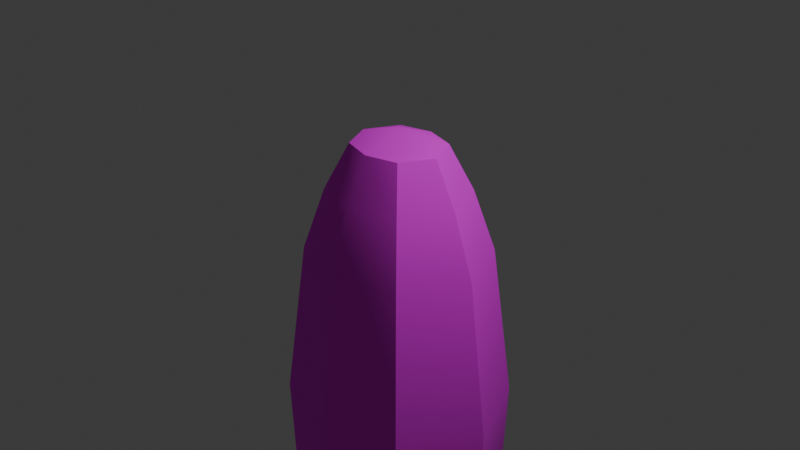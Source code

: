 # Source: corn.blend  (saved by Blender 5.1.29; exported with 4.5.12 LTS)
import bpy
from mathutils import Matrix  # noqa: F401  (used for matrix-valued properties, if any)

bpy.ops.wm.read_factory_settings(use_empty=True)
scene = bpy.context.scene
scene.name = 'Scene'

# ---- collections
col_collection = bpy.data.collections.new('Collection'); scene.collection.children.link(col_collection)

# ---- images (referenced by path relative to the original .blend; pixels are not part of the script)
import os
ASSET_DIR = os.environ.get("B2B_ASSET_DIR", "")  # directory of the original .blend (textures are referenced by path, not embedded)
HERE = os.path.dirname(os.path.abspath(__file__))  # packed textures are extracted next to this script under _unpacked/

def load_image(name, relpath, width, height, colorspace="sRGB"):
    """Load a texture the original file referenced (path relative to the .blend, or extracted next to this script)."""
    p = next((c for c in (os.path.join(HERE, relpath), os.path.join(ASSET_DIR, relpath)) if relpath and os.path.exists(c)), "")
    if p:
        img = bpy.data.images.load(p, check_existing=True)
        img.name = name
    else:  # same state as the original file: an image datablock whose file is absent (Cycles renders it pink)
        img = bpy.data.images.new(name, width, height)
        img.source = "FILE"
        img.filepath = "//" + (relpath or name)
    img.colorspace_settings.name = colorspace
    return img
img_corn2_texture_png = load_image('corn2_texture.png', 'corn2_texture.png', 1024, 1024, 'sRGB')

# ---- materials (node trees are filled in below, after node groups)
mat_material = bpy.data.materials.new('Material')
mat_material.alpha_threshold = 0.0
mat_material.use_backface_culling_lightprobe_volume = False
mat_material.roughness = 0.5
mat_material.line_color = (0.0, 0.0, 0.0, 1.0)

# ---- node groups
ng_smooth_by_angle = bpy.data.node_groups.new('Smooth by Angle', 'GeometryNodeTree')
_s = ng_smooth_by_angle.interface.new_socket(name='Mesh', in_out='OUTPUT', socket_type='NodeSocketGeometry')
_s = ng_smooth_by_angle.interface.new_socket(name='Mesh', in_out='INPUT', socket_type='NodeSocketGeometry')
_s = ng_smooth_by_angle.interface.new_socket(name='Angle', in_out='INPUT', socket_type='NodeSocketFloat')
_s.subtype = 'ANGLE'
_s.default_value = 0.5236
_s.min_value = 0.0
_s.max_value = 3.142
_s.description = 'Maximum face angle for smooth edges'
_s = ng_smooth_by_angle.interface.new_socket(name='Ignore Sharpness', in_out='INPUT', socket_type='NodeSocketBool')
_s.force_non_field = True
ng_smooth_by_angle.is_modifier = True
_N = ng_smooth_by_angle.nodes; _L = ng_smooth_by_angle.links
n0 = _N.new('GeometryNodeSetShadeSmooth'); n0.name = 'Set Shade Smooth'; n0.location = (120, -80)
n0.domain = 'EDGE'
n1 = _N.new('GeometryNodeSetShadeSmooth'); n1.name = 'Set Shade Smooth.001'; n1.location = (300, -80)
n2 = _N.new('NodeGroupOutput'); n2.name = 'Group Output'; n2.location = (480, -80)
n3 = _N.new('GeometryNodeInputMeshEdgeAngle'); n3.name = 'Edge Angle'; n3.location = (-440, -240)
n4 = _N.new('NodeGroupInput'); n4.name = 'Group Input'; n4.location = (-80, -80)
n5 = _N.new('GeometryNodeInputEdgeSmooth'); n5.name = 'Is Edge Smooth'; n5.location = (-260, -120)
n6 = _N.new('GeometryNodeInputShadeSmooth'); n6.name = 'Is Shade Smooth'; n6.location = (-440, -397)
n7 = _N.new('FunctionNodeCompare'); n7.name = 'Compare'; n7.location = (-260, -260)
n7.operation = 'LESS_EQUAL'
n7.inputs[6].default_value = (0.0, 0.0, 0.0, 0.0)
n7.inputs[7].default_value = (0.0, 0.0, 0.0, 0.0)
n8 = _N.new('FunctionNodeBooleanMath'); n8.name = 'Boolean Math.001'; n8.location = (-80, -260)
n9 = _N.new('NodeGroupInput'); n9.name = 'Group Input.001'; n9.location = (-440, -329)
n10 = _N.new('NodeGroupInput'); n10.name = 'Group Input.002'; n10.location = (-259, -189)
n11 = _N.new('FunctionNodeBooleanMath'); n11.name = 'Boolean Math'; n11.location = (-80, -149)
n11.operation = 'OR'
n12 = _N.new('FunctionNodeBooleanMath'); n12.name = 'Boolean Math.002'; n12.location = (-260, -380)
n12.operation = 'OR'
n13 = _N.new('NodeGroupInput'); n13.name = 'Group Input.003'; n13.location = (-440, -460)
_L.new(n3.outputs[0], n7.inputs[0])
_L.new(n1.outputs[0], n2.inputs[0])
_L.new(n9.outputs[1], n7.inputs[1])
_L.new(n7.outputs[0], n8.inputs[0])
_L.new(n4.outputs[0], n0.inputs[0])
_L.new(n0.outputs[0], n1.inputs[0])
_L.new(n8.outputs[0], n0.inputs[2])
_L.new(n10.outputs[2], n11.inputs[1])
_L.new(n5.outputs[0], n11.inputs[0])
_L.new(n11.outputs[0], n0.inputs[1])
_L.new(n13.outputs[2], n12.inputs[1])
_L.new(n6.outputs[0], n12.inputs[0])
_L.new(n12.outputs[0], n8.inputs[1])
n2.is_active_output = True

# ---- material node trees
mat_material.use_nodes = True; mat_material.node_tree.nodes.clear()
_N = mat_material.node_tree.nodes; _L = mat_material.node_tree.links
n0 = _N.new('ShaderNodeOutputMaterial'); n0.name = 'Material Output'; n0.location = (200, 100)
n1 = _N.new('ShaderNodeBsdfPrincipled'); n1.name = 'Principled BSDF'; n1.location = (-200, 100)
n1.inputs[2].default_value = 1.0
n2 = _N.new('ShaderNodeTexImage'); n2.name = 'Image Texture'; n2.location = (-490, 80)
n2.image = img_corn2_texture_png
_L.new(n1.outputs[0], n0.inputs[0])
_L.new(n2.outputs[0], n1.inputs[0])
n0.is_active_output = True

# ---- world
world_world = bpy.data.worlds.new('World'); scene.world = world_world
world_world.use_nodes = True; world_world.node_tree.nodes.clear()
_N = world_world.node_tree.nodes; _L = world_world.node_tree.links
n0 = _N.new('ShaderNodeOutputWorld'); n0.name = 'World Output'; n0.location = (200, 100)
n1 = _N.new('ShaderNodeBackground'); n1.name = 'Background'; n1.location = (-200, 100)
n1.inputs[0].default_value = (0.05088, 0.05088, 0.05088, 1.0)
_L.new(n1.outputs[0], n0.inputs[0])
n0.is_active_output = True
world_world.color = (0.05088, 0.05088, 0.05088)
world_world.sun_shadow_jitter_overblur = 0.0

# ---- cameras
cam_camera = bpy.data.cameras.new('Camera')
cam_camera.clip_end = 100.0
cam_camera.ortho_scale = 7.314

# ---- lights
light_light = bpy.data.lights.new('Light', 'POINT')
light_light.energy = 1000.0
light_light.shadow_soft_size = 0.1

# ---- meshes
me_cube = bpy.data.meshes.new('Cube')
me_cube.from_pydata([(0.3476, 0.3444, 0.8248), (0.8495, 0.8489, -2.037), (0.3476, -0.3507, 0.8248), (0.8495, -0.8501, -2.037), (-0.3476, 0.3444, 0.8248), (-0.8495, 0.8489, -2.037), (-0.3476, -0.3507, 0.8248), (-0.8495, -0.8501, -2.037), (-1.272, -0.0155, -2.037), (0.5204, -0.009034, 0.8248), (-0.5204, -0.009034, 0.8248), (1.272, -0.0155, -2.037), (0.0, 1.09, -2.037), (0.0, -0.4476, 0.8248), (0.0, -1.087, -2.037), (0.0, 0.4431, 0.8248), (-0.7979, -0.01148, -3.986), (0.0, -0.009769, 1.0), (0.5298, 0.5275, 0.3333), (0.6926, 0.6912, -0.3333), (-0.6926, -0.694, -0.3333), (-0.5298, -0.532, 0.3333), (0.5298, -0.532, 0.3333), (0.6926, -0.694, -0.3333), (-0.5298, 0.5275, 0.3333), (-0.6926, 0.6912, -0.3333), (0.7932, -0.01138, 0.3333), (1.037, -0.01348, -0.3333), (-0.7932, -0.01138, 0.3333), (-1.037, -0.01348, -0.3333), (0.0, 0.6778, 0.3333), (0.0, 0.8875, -0.3333), (0.0, -0.6799, 0.3333), (0.0, -0.8874, -0.3333), (-1.232, -0.01525, -3.005), (-0.8229, -0.8238, -3.005), (0.0, 1.055, -3.005), (-0.8229, 0.822, -3.005), (0.0, -1.054, -3.005), (0.8229, -0.8238, -3.005), (1.232, -0.01525, -3.005), (0.8229, 0.822, -3.005), (-0.5328, -0.5352, -3.986), (0.0, 0.6817, -3.986), (-0.5328, 0.5305, -3.986), (0.0, -0.6839, -3.986), (0.5328, -0.5352, -3.986), (0.7979, -0.01148, -3.986), (0.5328, 0.5305, -3.986), (0.0, -0.01047, -4.358)], [], [(17, 10, 6, 13), (32, 13, 6, 21), (28, 10, 4, 24), (1, 11, 40, 41), (26, 9, 2, 22), (30, 15, 0, 18), (18, 0, 9, 26), (7, 8, 34, 35), (21, 6, 10, 28), (15, 4, 10, 17), (0, 15, 17, 9), (14, 7, 35, 38), (24, 4, 15, 30), (11, 3, 39, 40), (22, 2, 13, 32), (9, 17, 13, 2), (3, 23, 33, 14), (23, 22, 32, 33), (5, 25, 31, 12), (25, 24, 30, 31), (7, 20, 29, 8), (20, 21, 28, 29), (1, 19, 27, 11), (19, 18, 26, 27), (12, 31, 19, 1), (31, 30, 18, 19), (11, 27, 23, 3), (27, 26, 22, 23), (8, 29, 25, 5), (29, 28, 24, 25), (14, 33, 20, 7), (33, 32, 21, 20), (35, 34, 16, 42), (39, 38, 45, 46), (34, 37, 44, 16), (38, 35, 42, 45), (12, 1, 41, 36), (8, 5, 37, 34), (5, 12, 36, 37), (3, 14, 38, 39), (49, 47, 46, 45), (43, 48, 47, 49), (44, 43, 49, 16), (16, 49, 45, 42), (36, 41, 48, 43), (40, 39, 46, 47), (41, 40, 47, 48), (37, 36, 43, 44)])
me_cube.polygons.foreach_set('use_smooth', [True] * 48)
_uv = me_cube.uv_layers.new(name='UVMap')
_uv.uv.foreach_set('vector', [0.8842, 0.5964, 0.623, 0.5964, 0.623, 0.8576, 0.8842, 0.8576, -0.1801, 1.359, -0.4414, 1.359, -0.4414, 1.605, -0.1801, 1.605, -0.1801, -0.1583, -0.4414, -0.1583, -0.4414, 0.103, -0.1801, 0.103, 0.9627, 0.5964, 0.9627, 0.8576, 1.419, 0.8576, 1.419, 0.5964, -0.1801, 0.8576, -0.4414, 0.8576, -0.4414, 1.112, -0.1801, 1.112, -0.1801, 0.3497, -0.4414, 0.3497, -0.4414, 0.5964, -0.1801, 0.5964, -0.1801, 0.5964, -0.4414, 0.5964, -0.4414, 0.8576, -0.1801, 0.8576, 0.9627, 1.605, 0.9627, 1.86, 1.419, 1.86, 1.419, 1.605, -0.1801, 1.605, -0.4414, 1.605, -0.4414, 1.86, -0.1801, 1.86, 1.15, -1.0, 0.889, -1.0, 0.889, -0.7388, 1.15, -0.7388, 1.15, -1.266, 0.889, -1.266, 0.889, -1.005, 1.15, -1.005, 0.9627, 1.359, 0.9627, 1.605, 1.419, 1.605, 1.419, 1.359, -0.1801, 0.103, -0.4414, 0.103, -0.4414, 0.3497, -0.1801, 0.3497, 0.9627, 0.8576, 0.9627, 1.112, 1.419, 1.112, 1.419, 0.8576, -0.1801, 1.112, -0.4414, 1.112, -0.4414, 1.359, -0.1801, 1.359, -0.9783, 0.5964, -1.24, 0.5964, -1.24, 0.8576, -0.9783, 0.8576, 0.9627, 1.112, 0.1523, 1.112, 0.1523, 1.359, 0.9627, 1.359, 0.1523, 1.112, -0.1801, 1.112, -0.1801, 1.359, 0.1523, 1.359, 0.9627, 0.103, 0.1523, 0.103, 0.1523, 0.3497, 0.9627, 0.3497, 0.1523, 0.103, -0.1801, 0.103, -0.1801, 0.3497, 0.1523, 0.3497, 0.9627, 1.605, 0.1523, 1.605, 0.1523, 1.86, 0.9627, 1.86, 0.1523, 1.605, -0.1801, 1.605, -0.1801, 1.86, 0.1523, 1.86, 0.9627, 0.5964, 0.1523, 0.5964, 0.1523, 0.8576, 0.9627, 0.8576, 0.1523, 0.5964, -0.1801, 0.5964, -0.1801, 0.8576, 0.1523, 0.8576, 0.9627, 0.3497, 0.1523, 0.3497, 0.1523, 0.5964, 0.9627, 0.5964, 0.1523, 0.3497, -0.1801, 0.3497, -0.1801, 0.5964, 0.1523, 0.5964, 0.9627, 0.8576, 0.1523, 0.8576, 0.1523, 1.112, 0.9627, 1.112, 0.1523, 0.8576, -0.1801, 0.8576, -0.1801, 1.112, 0.1523, 1.112, 0.9627, -0.1583, 0.1523, -0.1583, 0.1523, 0.103, 0.9627, 0.103, 0.1523, -0.1583, -0.1801, -0.1583, -0.1801, 0.103, 0.1523, 0.103, 0.9627, 1.359, 0.1523, 1.359, 0.1523, 1.605, 0.9627, 1.605, 0.1523, 1.359, -0.1801, 1.359, -0.1801, 1.605, 0.1523, 1.605, 1.419, 1.605, 1.419, 1.86, 1.92, 1.86, 1.92, 1.605, 1.419, 1.112, 1.419, 1.359, 1.92, 1.359, 1.92, 1.112, 1.419, -0.1583, 1.419, 0.103, 1.92, 0.103, 1.92, -0.1583, 1.419, 1.359, 1.419, 1.605, 1.92, 1.605, 1.92, 1.359, 0.9627, 0.3497, 0.9627, 0.5964, 1.419, 0.5964, 1.419, 0.3497, 0.9627, -0.1583, 0.9627, 0.103, 1.419, 0.103, 1.419, -0.1583, 0.9627, 0.103, 0.9627, 0.3497, 1.419, 0.3497, 1.419, 0.103, 0.9627, 1.112, 0.9627, 1.359, 1.419, 1.359, 1.419, 1.112, 1.15, -0.468, 0.889, -0.468, 0.889, -0.2067, 1.15, -0.2067, 0.08599, 0.5964, -0.1753, 0.5964, -0.1753, 0.8576, 0.08599, 0.8576, 0.3521, 0.5964, 0.09079, 0.5964, 0.09079, 0.8576, 0.3521, 0.8576, 1.15, -0.2019, 0.889, -0.2019, 0.889, 0.0594, 1.15, 0.0594, 1.419, 0.3497, 1.419, 0.5964, 1.92, 0.5964, 1.92, 0.3497, 1.419, 0.8576, 1.419, 1.112, 1.92, 1.112, 1.92, 0.8576, 1.419, 0.5964, 1.419, 0.8576, 1.92, 0.8576, 1.92, 0.5964, 1.419, 0.103, 1.419, 0.3497, 1.92, 0.3497, 1.92, 0.103])
me_cube.materials.append(mat_material)
me_cube.use_mirror_vertex_groups = False
me_cube.update()

# ---- objects
ob_cube = bpy.data.objects.new('Cube', me_cube)
ob_light = bpy.data.objects.new('Light', light_light)
ob_camera = bpy.data.objects.new('Camera', cam_camera)

# ---- transforms, parenting, visibility, modifiers, constraints
ob_cube.location = (0.0, 0.0, 0.0)
ob_cube.lock_rotations_4d = False
ob_cube.empty_display_type = 'ARROWS'
ob_cube.lineart.crease_threshold = 0.0
_m = ob_cube.modifiers.new('Smooth by Angle', 'NODES')
_m.node_group = ng_smooth_by_angle
_m.use_pin_to_last = True
_m.show_group_selector = False
ob_light.location = (4.076, 1.005, 5.904)
ob_light.rotation_euler = (0.6503, 0.05522, 1.866)
ob_light.lock_rotations_4d = False
ob_light.empty_display_type = 'ARROWS'
ob_light.color = (0.0, 0.0, 0.0, 0.0)
ob_light.lineart.crease_threshold = 0.0
ob_camera.location = (7.359, -6.926, 4.958)
ob_camera.rotation_euler = (1.109, 0.0, 0.8149)
ob_camera.lock_rotations_4d = False
ob_camera.empty_display_type = 'ARROWS'
ob_camera.color = (0.0, 0.0, 0.0, 0.0)
ob_camera.display_type = 'WIRE'
ob_camera.lineart.crease_threshold = 0.0

# ---- collection membership
col_collection.objects.link(ob_cube)
col_collection.objects.link(ob_light)
col_collection.objects.link(ob_camera)

# ---- scene / render settings (as saved in the file)
scene.camera = ob_camera
scene.frame_start = 1; scene.frame_end = 250; scene.frame_set(1)
scene.render.engine = 'BLENDER_EEVEE_NEXT'
scene.render.bake_bias = 0.0
scene.render.bake_samples = 0
scene.cycles.sampling_pattern = 'TABULATED_SOBOL'
scene.eevee.use_volume_custom_range = False
bpy.context.view_layer.update()
